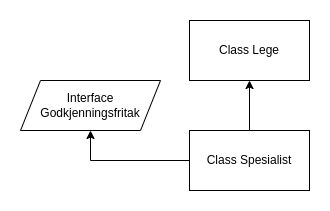

The diagram above was exported from draw.io. Its source (the exported page's mxGraphModel, read from the mxfile embedded in the PNG):
<mxGraphModel dx="1422" dy="773" grid="1" gridSize="10" guides="1" tooltips="1" connect="1" arrows="1" fold="1" page="1" pageScale="1" pageWidth="850" pageHeight="1100" math="0" shadow="0">
  <root>
    <mxCell id="0" />
    <mxCell id="1" parent="0" />
    <mxCell id="P2mHaB-rNhcMWo2QD_EI-3" value="Class Lege" style="rounded=0;whiteSpace=wrap;html=1;" vertex="1" parent="1">
      <mxGeometry x="359" y="120" width="120" height="60" as="geometry" />
    </mxCell>
    <mxCell id="P2mHaB-rNhcMWo2QD_EI-6" style="edgeStyle=orthogonalEdgeStyle;rounded=0;orthogonalLoop=1;jettySize=auto;html=1;exitX=0.5;exitY=0;exitDx=0;exitDy=0;entryX=0.5;entryY=1;entryDx=0;entryDy=0;" edge="1" parent="1" source="P2mHaB-rNhcMWo2QD_EI-4" target="P2mHaB-rNhcMWo2QD_EI-3">
      <mxGeometry relative="1" as="geometry" />
    </mxCell>
    <mxCell id="P2mHaB-rNhcMWo2QD_EI-7" style="edgeStyle=orthogonalEdgeStyle;rounded=0;orthogonalLoop=1;jettySize=auto;html=1;exitX=0;exitY=0.5;exitDx=0;exitDy=0;entryX=0.5;entryY=1;entryDx=0;entryDy=0;" edge="1" parent="1" source="P2mHaB-rNhcMWo2QD_EI-4" target="P2mHaB-rNhcMWo2QD_EI-5">
      <mxGeometry relative="1" as="geometry" />
    </mxCell>
    <mxCell id="P2mHaB-rNhcMWo2QD_EI-4" value="Class Spesialist" style="rounded=0;whiteSpace=wrap;html=1;" vertex="1" parent="1">
      <mxGeometry x="359" y="230" width="120" height="60" as="geometry" />
    </mxCell>
    <mxCell id="P2mHaB-rNhcMWo2QD_EI-5" value="Interface Godkjenningsfritak" style="shape=parallelogram;perimeter=parallelogramPerimeter;whiteSpace=wrap;html=1;fixedSize=1;" vertex="1" parent="1">
      <mxGeometry x="190" y="180" width="140" height="50" as="geometry" />
    </mxCell>
  </root>
</mxGraphModel>